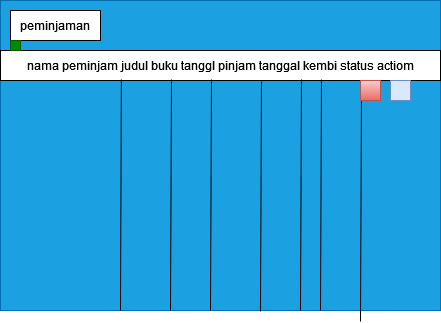

The diagram above was exported from draw.io. Its source (the exported page's mxGraphModel, read from the mxfile embedded in the PNG):
<mxGraphModel dx="794" dy="414" grid="1" gridSize="10" guides="1" tooltips="1" connect="1" arrows="1" fold="1" page="1" pageScale="1" pageWidth="850" pageHeight="1100" math="0" shadow="0">
  <root>
    <mxCell id="0" />
    <mxCell id="1" parent="0" />
    <mxCell id="FtHoKxQf8nouhKU6CQT3-1" value="" style="rounded=0;whiteSpace=wrap;html=1;fillColor=#1ba1e2;fontColor=#ffffff;strokeColor=#006EAF;" vertex="1" parent="1">
      <mxGeometry x="230" y="80" width="440" height="310" as="geometry" />
    </mxCell>
    <mxCell id="FtHoKxQf8nouhKU6CQT3-2" value="peminjaman" style="rounded=0;whiteSpace=wrap;html=1;" vertex="1" parent="1">
      <mxGeometry x="240" y="90" width="90" height="30" as="geometry" />
    </mxCell>
    <mxCell id="FtHoKxQf8nouhKU6CQT3-3" value="nama peminjam judul buku tanggl pinjam tanggal kembi status actiom" style="rounded=0;whiteSpace=wrap;html=1;" vertex="1" parent="1">
      <mxGeometry x="230" y="130" width="440" height="30" as="geometry" />
    </mxCell>
    <mxCell id="FtHoKxQf8nouhKU6CQT3-4" value="" style="endArrow=none;html=1;rounded=0;exitX=0.198;exitY=1.013;exitDx=0;exitDy=0;exitPerimeter=0;entryX=0.2;entryY=1.1;entryDx=0;entryDy=0;entryPerimeter=0;" edge="1" parent="1">
      <mxGeometry width="50" height="50" relative="1" as="geometry">
        <mxPoint x="349.9999999999999" y="390" as="sourcePoint" />
        <mxPoint x="350.88" y="158.97" as="targetPoint" />
      </mxGeometry>
    </mxCell>
    <mxCell id="FtHoKxQf8nouhKU6CQT3-5" value="" style="endArrow=none;html=1;rounded=0;exitX=0.198;exitY=1.013;exitDx=0;exitDy=0;exitPerimeter=0;entryX=0.2;entryY=1.1;entryDx=0;entryDy=0;entryPerimeter=0;" edge="1" parent="1">
      <mxGeometry width="50" height="50" relative="1" as="geometry">
        <mxPoint x="590" y="401" as="sourcePoint" />
        <mxPoint x="591" y="170" as="targetPoint" />
      </mxGeometry>
    </mxCell>
    <mxCell id="FtHoKxQf8nouhKU6CQT3-6" value="" style="endArrow=none;html=1;rounded=0;exitX=0.198;exitY=1.013;exitDx=0;exitDy=0;exitPerimeter=0;entryX=0.2;entryY=1.1;entryDx=0;entryDy=0;entryPerimeter=0;" edge="1" parent="1">
      <mxGeometry width="50" height="50" relative="1" as="geometry">
        <mxPoint x="400" y="390" as="sourcePoint" />
        <mxPoint x="401" y="159" as="targetPoint" />
      </mxGeometry>
    </mxCell>
    <mxCell id="FtHoKxQf8nouhKU6CQT3-7" value="" style="endArrow=none;html=1;rounded=0;exitX=0.198;exitY=1.013;exitDx=0;exitDy=0;exitPerimeter=0;entryX=0.2;entryY=1.1;entryDx=0;entryDy=0;entryPerimeter=0;" edge="1" parent="1">
      <mxGeometry width="50" height="50" relative="1" as="geometry">
        <mxPoint x="440" y="390" as="sourcePoint" />
        <mxPoint x="441" y="159" as="targetPoint" />
      </mxGeometry>
    </mxCell>
    <mxCell id="FtHoKxQf8nouhKU6CQT3-8" value="" style="rounded=0;whiteSpace=wrap;html=1;fillColor=#008a00;fontColor=#ffffff;strokeColor=#005700;" vertex="1" parent="1">
      <mxGeometry x="240" y="120" width="10" height="10" as="geometry" />
    </mxCell>
    <mxCell id="FtHoKxQf8nouhKU6CQT3-9" value="" style="endArrow=none;html=1;rounded=0;exitX=0.198;exitY=1.013;exitDx=0;exitDy=0;exitPerimeter=0;entryX=0.2;entryY=1.1;entryDx=0;entryDy=0;entryPerimeter=0;" edge="1" parent="1">
      <mxGeometry width="50" height="50" relative="1" as="geometry">
        <mxPoint x="490" y="391" as="sourcePoint" />
        <mxPoint x="491" y="160" as="targetPoint" />
      </mxGeometry>
    </mxCell>
    <mxCell id="FtHoKxQf8nouhKU6CQT3-10" value="" style="endArrow=none;html=1;rounded=0;exitX=0.198;exitY=1.013;exitDx=0;exitDy=0;exitPerimeter=0;entryX=0.2;entryY=1.1;entryDx=0;entryDy=0;entryPerimeter=0;" edge="1" parent="1">
      <mxGeometry width="50" height="50" relative="1" as="geometry">
        <mxPoint x="530" y="390" as="sourcePoint" />
        <mxPoint x="531" y="159" as="targetPoint" />
      </mxGeometry>
    </mxCell>
    <mxCell id="FtHoKxQf8nouhKU6CQT3-11" value="" style="rounded=0;whiteSpace=wrap;html=1;fillColor=#dae8fc;strokeColor=#6c8ebf;" vertex="1" parent="1">
      <mxGeometry x="620" y="160" width="20" height="20" as="geometry" />
    </mxCell>
    <mxCell id="FtHoKxQf8nouhKU6CQT3-12" value="" style="rounded=0;whiteSpace=wrap;html=1;fillColor=#f8cecc;gradientColor=#ea6b66;strokeColor=#b85450;" vertex="1" parent="1">
      <mxGeometry x="590" y="160" width="20" height="20" as="geometry" />
    </mxCell>
    <mxCell id="FtHoKxQf8nouhKU6CQT3-13" value="" style="endArrow=none;html=1;rounded=0;exitX=0.198;exitY=1.013;exitDx=0;exitDy=0;exitPerimeter=0;entryX=0.2;entryY=1.1;entryDx=0;entryDy=0;entryPerimeter=0;" edge="1" parent="1">
      <mxGeometry width="50" height="50" relative="1" as="geometry">
        <mxPoint x="550" y="390" as="sourcePoint" />
        <mxPoint x="551" y="159" as="targetPoint" />
      </mxGeometry>
    </mxCell>
  </root>
</mxGraphModel>